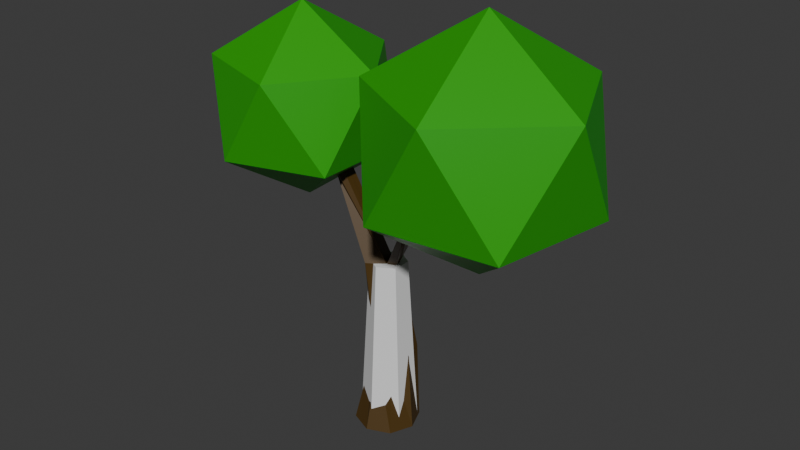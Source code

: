 # Source: tree1.blend  (saved by Blender 4.2.66; exported with 4.5.12 LTS)
import bpy
from mathutils import Matrix  # noqa: F401  (used for matrix-valued properties, if any)

bpy.ops.wm.read_factory_settings(use_empty=True)
scene = bpy.context.scene
scene.name = 'Scene'

# ---- collections
col_collection = bpy.data.collections.new('Collection'); scene.collection.children.link(col_collection)

# ---- materials (node trees are filled in below, after node groups)
mat_wood = bpy.data.materials.new('wood')
mat_leaves = bpy.data.materials.new('leaves')

# ---- material node trees
mat_wood.use_nodes = True; mat_wood.node_tree.nodes.clear()
_N = mat_wood.node_tree.nodes; _L = mat_wood.node_tree.links
n0 = _N.new('ShaderNodeBsdfPrincipled'); n0.name = 'Principled BSDF'; n0.location = (10, 300)
n0.inputs[0].default_value = (0.07305, 0.03787, 0.005229, 1.0)
n1 = _N.new('ShaderNodeOutputMaterial'); n1.name = 'Material Output'; n1.location = (300, 300)
_L.new(n0.outputs[0], n1.inputs[0])
n1.is_active_output = True
mat_leaves.use_nodes = True; mat_leaves.node_tree.nodes.clear()
_N = mat_leaves.node_tree.nodes; _L = mat_leaves.node_tree.links
n0 = _N.new('ShaderNodeBsdfPrincipled'); n0.name = 'Principled BSDF'; n0.location = (10, 300)
n0.inputs[0].default_value = (0.01341, 0.3509, 0.001319, 1.0)
n1 = _N.new('ShaderNodeOutputMaterial'); n1.name = 'Material Output'; n1.location = (300, 300)
_L.new(n0.outputs[0], n1.inputs[0])
n1.is_active_output = True

# ---- world
world_world = bpy.data.worlds.new('World'); scene.world = world_world
world_world.use_nodes = True; world_world.node_tree.nodes.clear()
_N = world_world.node_tree.nodes; _L = world_world.node_tree.links
n0 = _N.new('ShaderNodeOutputWorld'); n0.name = 'World Output'; n0.location = (300, 300)
n1 = _N.new('ShaderNodeBackground'); n1.name = 'Background'; n1.location = (10, 300)
n1.inputs[0].default_value = (0.05088, 0.05088, 0.05088, 1.0)
_L.new(n1.outputs[0], n0.inputs[0])
n0.is_active_output = True
world_world.color = (0.05088, 0.05088, 0.05088)
world_world.sun_shadow_jitter_overblur = 0.0

# ---- meshes
me_cylinder = bpy.data.meshes.new('Cylinder')
me_cylinder.from_pydata([(-0.0001141, 0.1349, -1.1), (-0.2468, -0.07061, -0.06395), (0.09537, 0.09542, -1.1), (-0.2106, 0.06082, -0.03631), (0.135, 5.492e-06, -1.1), (-0.2468, 0.03453, -0.06395), (0.09554, -0.09541, -1.1), (-0.1382, 0.008247, 0.01897), (0.0001108, -0.1349, -1.1), (-0.1744, 0.03453, -0.008669), (-0.09538, -0.09541, -1.1), (-0.1744, -0.07061, -0.008669), (-0.135, -7.038e-06, -1.1), (-0.2468, -0.01804, -0.06395), (-0.09553, 0.09541, -1.1), (-0.2468, 0.08711, -0.06395), (0.00285, 0.02981, -0.3487), (0.02636, 0.04382, -0.3383), (0.04481, 0.02698, -0.3585), (0.0527, -0.00182, -0.3583), (0.01558, -0.01777, -0.3643), (-0.05132, -0.07073, -0.3574), (-0.07922, 0.001356, -0.3728), (-0.04821, 0.0729, -0.3776), (-0.1744, 0.008247, -0.008669), (0.0794, 0.09734, -0.7667), (0.08939, 0.02804, -0.792), (0.04749, -0.02684, -0.8126), (-0.02161, -0.03602, -0.8179), (-0.07757, 0.005206, -0.8061), (-0.08903, 0.07338, -0.7817), (-0.04834, 0.1303, -0.758), (0.02217, 0.1401, -0.7528), (0.2278, -0.06609, -0.08491), (0.2417, -0.09585, -0.08491), (0.2282, -0.1203, -0.06764), (0.2007, -0.115, -0.05036), (-0.2106, -0.04432, -0.03631), (-0.2106, 0.008247, -0.03631), (-0.1925, 0.02139, -0.02249), (0.1284, -0.01232, -0.1771), (-0.1382, -0.04432, 0.01897), (-0.1744, -0.01804, -0.008669), (-0.1925, -0.05747, -0.02249), (-0.1021, -0.01804, 0.04661), (-0.2468, -0.1232, -0.06395), (-0.1744, -0.04432, -0.008669), (0.1868, -0.08526, -0.05036), (0.2003, -0.0608, -0.06764), (-0.2106, -0.0969, -0.03631), (-0.3915, -0.01804, -0.1745), (-0.1021, -0.2283, 0.04661), (-0.502, -0.3583, 0.04661), (-0.7493, -0.01804, 0.04661), (-0.502, 0.3222, 0.04661), (-0.1021, 0.1922, 0.04661), (-0.2809, -0.3583, 0.4044), (-0.6809, -0.2283, 0.4044), (-0.6809, 0.1922, 0.4044), (-0.2809, 0.3222, 0.4044), (-0.03372, -0.01804, 0.4044), (-0.3915, -0.01804, 0.6255), (0.4465, 1.283e-09, -0.2577), (0.8515, 0.1896, 0.01873), (0.752, -0.3266, 0.01873), (0.2302, -0.3914, 0.01873), (0.007397, 0.08472, 0.01873), (0.3914, 0.4438, 0.01873), (0.8856, -0.08472, 0.4659), (0.5016, -0.4438, 0.4659), (0.04146, -0.1896, 0.4659), (0.1411, 0.3266, 0.4659), (0.6628, 0.3914, 0.4659), (0.4465, 1.283e-09, 0.7423), (0.1188, -0.1534, 0.01873), (0.227, 0.04236, -0.1195), (0.3384, -0.1957, -0.1195), (-0.2287, -0.004896, -0.05013), (-0.2287, -0.03118, -0.05013), (0.1729, -0.0555, -0.05036), (0.2827, -0.07668, -0.1195), (0.2286, -0.1745, -0.05036), (0.1459, -0.1044, -0.01582), (0.3105, -0.1362, -0.1195), (0.2835, -0.1851, -0.08491), (0.1999, -0.006572, -0.08491), (0.2548, -0.01716, -0.1195), (0.1737, -0.164, -0.01582), (0.2556, -0.1256, -0.08491), (0.2147, -0.1448, -0.05036), (0.2552, -0.07139, -0.1022), (0.2691, -0.1011, -0.1022), (0.2421, -0.1501, -0.06764), (0.2143, -0.09056, -0.06764)], [], [(11, 49, 45, 1, 13, 78, 37, 43), (76, 65, 74, 87, 81, 84), (75, 85, 79, 82, 74, 66), (44, 7, 9, 3, 15, 55), (0, 2, 4, 6, 8, 10, 12, 14), (31, 23, 16, 32), (30, 22, 23, 31), (29, 21, 22, 30), (28, 20, 21, 29), (27, 19, 20, 28), (26, 18, 19, 27), (25, 17, 18, 26), (32, 16, 17, 25), (0, 32, 25, 2), (2, 25, 26, 4), (4, 26, 27, 6), (6, 27, 28, 8), (8, 28, 29, 10), (10, 29, 30, 12), (12, 30, 31, 14), (14, 31, 32, 0), (23, 39, 24, 16), (22, 38, 39, 23), (21, 37, 38, 22), (20, 43, 37, 21), (19, 35, 36, 20), (18, 34, 35, 19), (17, 33, 34, 18), (16, 40, 33, 17), (41, 11, 46, 42, 24, 9, 7, 44), (51, 45, 49, 11, 41, 44), (45, 50, 15, 5, 13, 1), (20, 46, 43), (46, 20, 42), (24, 42, 16), (42, 20, 16), (62, 76, 83, 80, 86, 75), (36, 47, 20), (47, 48, 20), (40, 16, 48), (20, 48, 16), (9, 24, 42, 46, 11, 43, 37, 78, 13, 77, 38, 39), (50, 45, 51, 52), (50, 52, 53), (50, 53, 54), (50, 54, 55, 15), (51, 44, 55, 60), (52, 51, 56), (53, 52, 57), (54, 53, 58), (55, 54, 59), (51, 60, 56), (52, 56, 57), (53, 57, 58), (54, 58, 59), (55, 59, 60), (56, 60, 61), (57, 56, 61), (58, 57, 61), (59, 58, 61), (60, 59, 61), (62, 63, 64), (63, 62, 67), (62, 64, 65, 76), (62, 75, 66, 67), (63, 67, 72), (64, 63, 68), (65, 64, 69), (66, 74, 65, 70), (67, 66, 71), (63, 72, 68), (64, 68, 69), (65, 69, 70), (66, 70, 71), (67, 71, 72), (68, 72, 73), (69, 68, 73), (70, 69, 73), (71, 70, 73), (72, 71, 73), (9, 39, 38, 77, 13, 5, 15, 3), (79, 48, 47), (36, 35, 88, 92, 81, 89), (36, 93, 35), (80, 83, 76, 84, 81, 92, 88, 91), (33, 90, 80, 91, 88, 34), (35, 34, 88), (35, 93, 34), (93, 33, 34), (75, 86, 80, 90, 33, 48, 79, 85), (47, 93, 36), (47, 48, 93), (48, 33, 93), (40, 48, 33), (79, 47, 36, 89, 81, 87, 74, 82)])
me_cylinder.polygons.foreach_set('material_index', [1, 1, 1, 1, 0, 0, 0, 0, 0, 0, 0, 0, 0, 0, 0, 0, 0, 0, 0, 0, 0, 0, 0, 0, 0, 0, 0, 0, 0, 1, 1, 1, 0, 0, 0, 0, 1, 0, 0, 0, 0, 1, 1, 1, 1, 1, 1, 1, 1, 1, 1, 1, 1, 1, 1, 1, 1, 1, 1, 1, 1, 1, 1, 1, 1, 1, 1, 1, 1, 1, 1, 1, 1, 1, 1, 1, 1, 1, 1, 1, 1, 1, 1, 0, 1, 1, 1, 0, 0, 1, 0, 0, 0, 0, 1])
_uv = me_cylinder.uv_layers.new(name='UVMap')
_uv.uv.foreach_set('vector', [0.3864, 0.1181, 0.3977, 0.09841, 0.4091, 0.07873, 0.4318, 0.07873, 0.4545, 0.07873, 0.4375, 0.08857, 0.4205, 0.09841, 0.4034, 0.1083, 0.6818, 0.07873, 0.8182, 0.1575, 0.7273, 0.1575, 0.7159, 0.1378, 0.7045, 0.1181, 0.6932, 0.09841, 0.5909, 0.07873, 0.625, 0.09841, 0.6591, 0.1181, 0.6932, 0.1378, 0.7273, 0.1575, 0.6364, 0.1575, 0.3636, 0.1575, 0.3977, 0.1378, 0.4318, 0.1181, 0.4659, 0.09841, 0.5, 0.07873, 0.4545, 0.1575, 0.75, 0.49, 0.9197, 0.4197, 0.99, 0.25, 0.9197, 0.08029, 0.75, 0.01, 0.5803, 0.08029, 0.51, 0.25, 0.5803, 0.4197, 0.125, 0.625, 0.125, 0.75, 0.0, 0.75, 0.0, 0.625, 0.25, 0.625, 0.25, 0.75, 0.125, 0.75, 0.125, 0.625, 0.375, 0.625, 0.375, 0.75, 0.25, 0.75, 0.25, 0.625, 0.5, 0.625, 0.5, 0.75, 0.375, 0.75, 0.375, 0.625, 0.625, 0.625, 0.625, 0.75, 0.5, 0.75, 0.5, 0.625, 0.75, 0.625, 0.75, 0.75, 0.625, 0.75, 0.625, 0.625, 0.875, 0.625, 0.875, 0.75, 0.75, 0.75, 0.75, 0.625, 1.0, 0.625, 1.0, 0.75, 0.875, 0.75, 0.875, 0.625, 1.0, 0.5, 1.0, 0.625, 0.875, 0.625, 0.875, 0.5, 0.875, 0.5, 0.875, 0.625, 0.75, 0.625, 0.75, 0.5, 0.75, 0.5, 0.75, 0.625, 0.625, 0.625, 0.625, 0.5, 0.625, 0.5, 0.625, 0.625, 0.5, 0.625, 0.5, 0.5, 0.5, 0.5, 0.5, 0.625, 0.375, 0.625, 0.375, 0.5, 0.375, 0.5, 0.375, 0.625, 0.25, 0.625, 0.25, 0.5, 0.25, 0.5, 0.25, 0.625, 0.125, 0.625, 0.125, 0.5, 0.125, 0.5, 0.125, 0.625, 0.0, 0.625, 0.0, 0.5, 0.125, 0.75, 0.125, 0.875, 0.0, 0.875, 0.0, 0.75, 0.25, 0.75, 0.25, 0.875, 0.125, 0.875, 0.125, 0.75, 0.375, 0.75, 0.375, 0.875, 0.25, 0.875, 0.25, 0.75, 0.5, 0.75, 0.5, 0.875, 0.375, 0.875, 0.375, 0.75, 0.625, 0.75, 0.625, 0.875, 0.5, 0.875, 0.5, 0.75, 0.75, 0.75, 0.75, 0.875, 0.625, 0.875, 0.625, 0.75, 0.875, 0.75, 0.875, 0.875, 0.75, 0.875, 0.75, 0.75, 1.0, 0.75, 1.0, 0.875, 0.875, 0.875, 0.875, 0.75, 0.375, 0.1378, 0.3864, 0.1181, 0.3977, 0.1181, 0.4091, 0.1181, 0.4205, 0.1181, 0.4318, 0.1181, 0.3977, 0.1378, 0.3636, 0.1575, 0.2727, 0.1575, 0.4091, 0.07873, 0.3977, 0.09841, 0.3864, 0.1181, 0.375, 0.1378, 0.3636, 0.1575, 0.4091, 0.07873, 0.5455, 0.0, 0.5, 0.07873, 0.4773, 0.07873, 0.4545, 0.07873, 0.4318, 0.07873, 0.5, 0.75, 0.0, 0.875, 0.5, 0.875, 0.0, 0.875, 0.5, 0.75, 0.0, 0.875, 0.0, 0.875, 0.0, 0.875, 0.0, 0.75, 0.0, 0.875, 0.5, 0.75, 0.0, 0.75, 0.5455, 0.0, 0.6818, 0.07873, 0.6591, 0.07873, 0.6364, 0.07873, 0.6136, 0.07873, 0.5909, 0.07873, 0.5, 0.875, 0.5, 0.875, 0.5, 0.75, 0.5, 0.875, 1.0, 0.875, 0.5, 0.75, 1.0, 0.875, 1.0, 0.75, 1.0, 0.875, 0.5, 0.75, 1.0, 0.875, 1.0, 0.75, 0.4318, 0.1181, 0.4205, 0.1181, 0.4091, 0.1181, 0.3977, 0.1181, 0.3864, 0.1181, 0.4034, 0.1083, 0.4205, 0.09841, 0.4375, 0.08857, 0.4545, 0.07873, 0.4489, 0.08857, 0.4432, 0.09841, 0.4375, 0.1083, 0.1818, 0.0, 0.2273, 0.07873, 0.2727, 0.1575, 0.09091, 0.1575, 0.9091, 0.0, 1.0, 0.1575, 0.8182, 0.1575, 0.7273, 0.0, 0.8182, 0.1575, 0.6364, 0.1575, 0.5455, 0.0, 0.6364, 0.1575, 0.4545, 0.1575, 0.5, 0.07873, 0.2727, 0.1575, 0.3636, 0.1575, 0.4545, 0.1575, 0.3636, 0.3149, 0.09091, 0.1575, 0.2727, 0.1575, 0.1818, 0.3149, 0.8182, 0.1575, 1.0, 0.1575, 0.9091, 0.3149, 0.6364, 0.1575, 0.8182, 0.1575, 0.7273, 0.3149, 0.4545, 0.1575, 0.6364, 0.1575, 0.5455, 0.3149, 0.2727, 0.1575, 0.3636, 0.3149, 0.1818, 0.3149, 0.09091, 0.1575, 0.1818, 0.3149, 0.0, 0.3149, 0.8182, 0.1575, 0.9091, 0.3149, 0.7273, 0.3149, 0.6364, 0.1575, 0.7273, 0.3149, 0.5455, 0.3149, 0.4545, 0.1575, 0.5455, 0.3149, 0.3636, 0.3149, 0.1818, 0.3149, 0.3636, 0.3149, 0.2727, 0.4724, 0.0, 0.3149, 0.1818, 0.3149, 0.09091, 0.4724, 0.7273, 0.3149, 0.9091, 0.3149, 0.8182, 0.4724, 0.5455, 0.3149, 0.7273, 0.3149, 0.6364, 0.4724, 0.3636, 0.3149, 0.5455, 0.3149, 0.4545, 0.4724, 0.1818, 0.0, 0.2727, 0.1575, 0.09091, 0.1575, 0.2727, 0.1575, 0.3636, 0.0, 0.4545, 0.1575, 0.9091, 0.0, 1.0, 0.1575, 0.8182, 0.1575, 0.8636, 0.07873, 0.5455, 0.0, 0.5909, 0.07873, 0.6364, 0.1575, 0.4545, 0.1575, 0.2727, 0.1575, 0.4545, 0.1575, 0.3636, 0.3149, 0.09091, 0.1575, 0.2727, 0.1575, 0.1818, 0.3149, 0.8182, 0.1575, 1.0, 0.1575, 0.9091, 0.3149, 0.6364, 0.1575, 0.7273, 0.1575, 0.8182, 0.1575, 0.7273, 0.3149, 0.4545, 0.1575, 0.6364, 0.1575, 0.5455, 0.3149, 0.2727, 0.1575, 0.3636, 0.3149, 0.1818, 0.3149, 0.09091, 0.1575, 0.1818, 0.3149, 0.0, 0.3149, 0.8182, 0.1575, 0.9091, 0.3149, 0.7273, 0.3149, 0.6364, 0.1575, 0.7273, 0.3149, 0.5455, 0.3149, 0.4545, 0.1575, 0.5455, 0.3149, 0.3636, 0.3149, 0.1818, 0.3149, 0.3636, 0.3149, 0.2727, 0.4724, 0.0, 0.3149, 0.1818, 0.3149, 0.09091, 0.4724, 0.7273, 0.3149, 0.9091, 0.3149, 0.8182, 0.4724, 0.5455, 0.3149, 0.7273, 0.3149, 0.6364, 0.4724, 0.3636, 0.3149, 0.5455, 0.3149, 0.4545, 0.4724, 0.4318, 0.1181, 0.4375, 0.1083, 0.4432, 0.09841, 0.4489, 0.08857, 0.4545, 0.07873, 0.4773, 0.07873, 0.5, 0.07873, 0.4659, 0.09841, 0.6591, 0.1181, 0.6534, 0.1083, 0.6705, 0.1181, 0.6818, 0.1181, 0.6761, 0.1083, 0.6705, 0.09841, 0.6875, 0.1083, 0.7045, 0.1181, 0.6932, 0.1181, 0.6818, 0.1181, 0.6648, 0.1083, 0.6761, 0.1083, 0.6364, 0.07873, 0.6591, 0.07873, 0.6818, 0.07873, 0.6932, 0.09841, 0.7045, 0.1181, 0.6875, 0.1083, 0.6705, 0.09841, 0.6534, 0.08857, 0.6477, 0.09841, 0.642, 0.08857, 0.6364, 0.07873, 0.6534, 0.08857, 0.6705, 0.09841, 0.6591, 0.09841, 0.6761, 0.1083, 0.6591, 0.09841, 0.6705, 0.09841, 0.6761, 0.1083, 0.6648, 0.1083, 0.6591, 0.09841, 0.6648, 0.1083, 0.6477, 0.09841, 0.6591, 0.09841, 0.5909, 0.07873, 0.6136, 0.07873, 0.6364, 0.07873, 0.642, 0.08857, 0.6477, 0.09841, 0.6534, 0.1083, 0.6591, 0.1181, 0.625, 0.09841, 0.6705, 0.1181, 0.6648, 0.1083, 0.6818, 0.1181, 0.6705, 0.1181, 0.6534, 0.1083, 0.6648, 0.1083, 0.6534, 0.1083, 0.6477, 0.09841, 0.6648, 0.1083, 0.0, 0.0, 0.0, 0.0, 0.0, 0.0, 0.6591, 0.1181, 0.6705, 0.1181, 0.6818, 0.1181, 0.6932, 0.1181, 0.7045, 0.1181, 0.7159, 0.1378, 0.7273, 0.1575, 0.6932, 0.1378])
me_cylinder.materials.append(mat_wood)
me_cylinder.materials.append(mat_leaves)
me_cylinder.update()
me_cylinder_002 = bpy.data.meshes.new('Cylinder.002')
me_cylinder_002.from_pydata([(0.0, 0.12, -0.6), (0.0, 0.07801, 0.1385), (0.1039, 0.06, -0.6), (0.06756, 0.03901, 0.1385), (0.1039, -0.06, -0.6), (0.06756, -0.03901, 0.1385), (0.0, -0.12, -0.6), (0.0, -0.07801, 0.1385), (-0.1039, -0.06, -0.6), (-0.06756, -0.03901, 0.1385), (-0.1039, 0.06, -0.6), (-0.06756, 0.03901, 0.1385)], [], [(0, 1, 3, 2), (2, 3, 5, 4), (4, 5, 7, 6), (6, 7, 9, 8), (3, 1, 11, 9, 7, 5), (8, 9, 11, 10), (10, 11, 1, 0), (0, 2, 4, 6, 8, 10)])
_uv = me_cylinder_002.uv_layers.new(name='UVMap')
_uv.uv.foreach_set('vector', [1.0, 0.5, 1.0, 1.0, 0.8333, 1.0, 0.8333, 0.5, 0.8333, 0.5, 0.8333, 1.0, 0.6667, 1.0, 0.6667, 0.5, 0.6667, 0.5, 0.6667, 1.0, 0.5, 1.0, 0.5, 0.5, 0.5, 0.5, 0.5, 1.0, 0.3333, 1.0, 0.3333, 0.5, 0.4578, 0.37, 0.25, 0.49, 0.04215, 0.37, 0.04215, 0.13, 0.25, 0.01, 0.4578, 0.13, 0.3333, 0.5, 0.3333, 1.0, 0.1667, 1.0, 0.1667, 0.5, 0.1667, 0.5, 0.1667, 1.0, -8.941e-08, 1.0, -8.941e-08, 0.5, 0.75, 0.49, 0.9578, 0.37, 0.9578, 0.13, 0.75, 0.01, 0.5422, 0.13, 0.5422, 0.37])
me_cylinder_002.update()

# ---- objects
ob_tree = bpy.data.objects.new('tree', me_cylinder)
ob_tree_colonly = bpy.data.objects.new('tree-colonly', me_cylinder_002)

# ---- transforms, parenting, visibility, modifiers, constraints
ob_tree.location = (0.0, 0.0, 1.1)
ob_tree_colonly.location = (0.0, 0.01242, 0.6013)

# ---- collection membership
col_collection.objects.link(ob_tree)
col_collection.objects.link(ob_tree_colonly)

# ---- scene / render settings (as saved in the file)
scene.frame_start = 1; scene.frame_end = 250; scene.frame_set(1)
scene.render.engine = 'BLENDER_EEVEE_NEXT'
bpy.context.view_layer.update()

# ---- added for rendering (the .blend has no active camera and no usable light): camera, sun
cam_auto = bpy.data.cameras.new('AutoCamera')
cam_auto.lens = 50.0
cam_auto.sensor_width = 36.0
cam_auto.clip_end = 1000.0
ob_auto_camera = bpy.data.objects.new('AutoCamera', cam_auto)
scene.collection.objects.link(ob_auto_camera)
ob_auto_camera.location = (2.49087, -2.90723, 2.8591)
ob_auto_camera.rotation_euler = (1.09748, -7.21219e-08, 0.694738)
scene.camera = ob_auto_camera
light_auto_sun = bpy.data.lights.new('AutoSun', 'SUN')
light_auto_sun.energy = 3.0
light_auto_sun.angle = 0.0523599
ob_auto_sun = bpy.data.objects.new('AutoSun', light_auto_sun)
scene.collection.objects.link(ob_auto_sun)
ob_auto_sun.rotation_euler = (0.872665, 0.174533, 0.523599)
bpy.context.view_layer.update()
